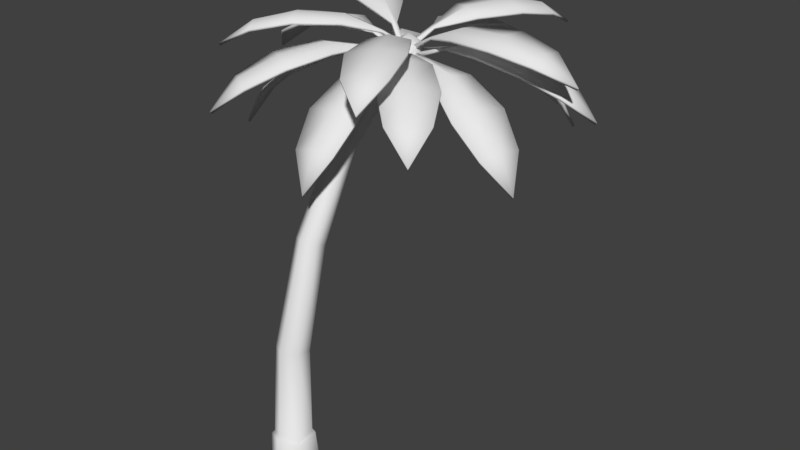 # Source: palm_tree.blend  (saved by Blender 2.77.0; exported with 4.5.12 LTS)
import bpy
from mathutils import Matrix  # noqa: F401  (used for matrix-valued properties, if any)

bpy.ops.wm.read_factory_settings(use_empty=True)
scene = bpy.context.scene
scene.name = 'Scene'

# ---- collections
col_collection_1 = bpy.data.collections.new('Collection 1'); scene.collection.children.link(col_collection_1)

# ---- world
world_world = bpy.data.worlds.new('World'); scene.world = world_world
world_world.color = (0.05088, 0.05088, 0.05088)
world_world.use_sun_shadow = False
world_world.sun_shadow_jitter_overblur = 0.0
world_world.cycles.sampling_method = 'MANUAL'

# ---- meshes
me_cylinder = bpy.data.meshes.new('Cylinder')
me_cylinder.from_pydata([(0.0, 1.567, 0.05549), (-1.91e-08, 14.38, 34.79), (1.357, 0.7836, 0.05549), (0.7048, 14.21, 35.16), (1.357, -0.7836, 0.05549), (0.7048, 13.87, 35.9), (-1.37e-07, -1.567, 0.05549), (-9.025e-08, 13.7, 36.27), (-1.357, -0.7836, 0.05549), (-0.7048, 13.87, 35.9), (-1.357, 0.7836, 0.05549), (-0.7048, 14.21, 35.16), (2.345e-08, 1.966, 5.083), (1.703, 0.9831, 5.629), (1.703, -0.9831, 5.083), (-1.484e-07, -1.966, 5.629), (-1.703, -0.9831, 5.083), (-1.703, 0.9831, 5.629), (9.181e-09, 1.692, 5.321), (1.465, 0.8458, 5.867), (1.465, -0.8458, 5.321), (-1.387e-07, -1.692, 5.867), (-1.465, -0.8458, 5.321), (-1.465, 0.8458, 5.867), (1.938, 1.119, 2.879), (1.938, -1.119, 2.533), (-1.601e-07, -2.238, 2.879), (-1.938, -1.119, 2.533), (-1.938, 1.119, 2.879), (3.551e-08, 2.238, 2.533), (2.597e-09, 1.878, 13.72), (1.288, 1.146, 13.85), (1.288, -0.3183, 14.11), (-1.274e-07, -1.051, 14.24), (-1.288, -0.3183, 14.11), (-1.288, 1.146, 13.85), (-4.636e-09, 4.203, 22.5), (-1.187e-08, 8.135, 29.62), (0.8992, 7.767, 29.99), (1.094, 3.63, 22.77), (0.8992, 7.031, 30.72), (1.094, 2.485, 23.3), (-1.026e-07, 6.663, 31.09), (-1.15e-07, 1.912, 23.56), (-0.8992, 7.031, 30.72), (-1.094, 2.485, 23.3), (-0.8992, 7.767, 29.99), (-1.094, 3.63, 22.77), (-6.089e-07, 15.65, 34.6), (1.312, 15.33, 35.29), (1.312, 14.7, 36.66), (-7.414e-07, 14.38, 37.35), (-1.312, 14.7, 36.66), (-1.312, 15.33, 35.29), (-6.078e-07, 16.79, 35.35), (1.111, 16.52, 35.93), (1.111, 15.99, 37.1), (-7.199e-07, 15.72, 37.68), (-1.111, 15.99, 37.1), (-1.111, 16.52, 35.93), (-1.456e-06, 16.99, 36.95), (1.106, 15.35, 35.76), (0.89, 15.3, 36.18), (1.001, 15.81, 35.76), (0.7859, 15.76, 36.18), (3.693, 15.94, 36.84), (3.628, 15.92, 37.07), (3.589, 16.4, 36.84), (3.523, 16.38, 37.07), (7.299, 15.09, 37.09), (7.295, 15.09, 37.33), (6.478, 18.71, 37.09), (6.474, 18.71, 37.33), (14.43, 16.71, 34.85), (14.54, 16.73, 35.06), (13.61, 20.33, 34.85), (13.71, 20.35, 35.06), (16.46, 19.07, 32.57), (16.6, 19.1, 32.77), (11.31, 15.36, 36.39), (11.39, 15.38, 36.61), (10.29, 20.22, 36.61), (10.22, 20.2, 36.39), (6.884, 16.9, 37.75), (6.888, 16.9, 37.51), (14.12, 18.54, 35.48), (14.02, 18.52, 35.27), (10.84, 17.8, 37.03), (10.77, 17.78, 36.81), (0.3371, 16.05, 35.76), (0.3401, 15.83, 36.18), (-0.1339, 16.04, 35.76), (-0.1309, 15.82, 36.18), (0.3013, 18.7, 36.84), (0.3022, 18.63, 37.07), (-0.1697, 18.69, 36.84), (-0.1688, 18.63, 37.07), (1.879, 22.05, 37.09), (1.879, 22.05, 37.33), (-1.837, 22.0, 37.09), (-1.837, 22.0, 37.33), (1.78, 29.36, 34.85), (1.778, 29.47, 35.06), (-1.936, 29.31, 34.85), (-1.937, 29.42, 35.06), (-0.1116, 31.84, 32.57), (-0.1135, 31.98, 32.77), (2.451, 26.04, 36.39), (2.45, 26.11, 36.61), (-2.518, 26.05, 36.61), (-2.517, 25.97, 36.39), (0.02091, 22.02, 37.75), (0.02086, 22.03, 37.51), (-0.07928, 29.45, 35.48), (-0.07781, 29.34, 35.27), (-0.03383, 26.08, 37.03), (-0.0328, 26.0, 36.81), (-1.329, 15.8, 35.76), (-1.11, 15.77, 36.18), (-1.385, 15.33, 35.76), (-1.165, 15.31, 36.18), (-3.964, 16.11, 36.84), (-3.897, 16.11, 37.07), (-4.019, 15.65, 36.84), (-3.953, 15.64, 37.07), (-7.079, 18.12, 37.09), (-7.075, 18.12, 37.33), (-7.517, 14.43, 37.09), (-7.513, 14.43, 37.33), (-14.34, 18.98, 34.85), (-14.45, 18.99, 35.06), (-14.78, 15.29, 34.85), (-14.88, 15.3, 35.06), (-17.05, 17.43, 32.57), (-17.18, 17.45, 32.77), (-10.95, 19.21, 36.39), (-11.03, 19.22, 36.61), (-11.61, 14.28, 36.61), (-11.54, 14.27, 36.39), (-7.294, 16.27, 37.75), (-7.298, 16.27, 37.51), (-14.67, 17.15, 35.48), (-14.56, 17.13, 35.27), (-11.32, 16.75, 37.03), (-11.25, 16.74, 36.81), (-0.6754, 14.63, 35.76), (-0.5591, 14.82, 36.18), (-0.2749, 14.39, 35.76), (-0.1586, 14.57, 36.18), (-2.072, 12.38, 36.84), (-2.037, 12.43, 37.07), (-1.671, 12.13, 36.84), (-1.636, 12.19, 37.07), (-5.204, 10.4, 37.09), (-5.202, 10.4, 37.33), (-2.044, 8.444, 37.09), (-2.043, 8.448, 37.33), (-9.052, 4.184, 34.85), (-9.109, 4.092, 35.06), (-5.893, 2.229, 34.85), (-5.95, 2.136, 35.06), (-8.792, 1.075, 32.57), (-8.865, 0.9572, 32.77), (-7.829, 7.349, 36.39), (-7.869, 7.285, 36.61), (-3.645, 4.669, 36.61), (-3.605, 4.734, 36.39), (-3.622, 9.426, 37.75), (-3.624, 9.422, 37.51), (-7.53, 3.114, 35.48), (-7.472, 3.207, 35.27), (-5.757, 5.977, 37.03), (-5.717, 6.042, 36.81), (0.5106, 14.76, 35.76), (0.3714, 14.94, 36.18), (0.8763, 15.06, 35.76), (0.7371, 15.23, 36.18), (2.183, 12.7, 36.84), (2.14, 12.76, 37.07), (2.548, 13.0, 36.84), (2.506, 13.05, 37.07), (3.021, 9.097, 37.09), (3.019, 9.1, 37.33), (5.906, 11.44, 37.09), (5.904, 11.44, 37.33), (7.629, 3.421, 34.85), (7.697, 3.336, 35.06), (10.51, 5.763, 34.85), (10.58, 5.678, 35.06), (10.65, 2.646, 32.57), (10.74, 2.538, 32.77), (5.041, 5.615, 36.39), (5.089, 5.556, 36.61), (8.946, 8.687, 36.61), (8.898, 8.747, 36.39), (4.461, 10.27, 37.75), (4.464, 10.27, 37.51), (9.14, 4.507, 35.48), (9.071, 4.592, 35.27), (7.018, 7.122, 37.03), (6.97, 7.181, 36.81), (0.4726, 15.1, 35.8), (0.3755, 15.1, 36.26), (0.6247, 15.54, 35.83), (0.5277, 15.55, 36.29), (3.164, 14.16, 36.08), (3.16, 14.15, 36.31), (3.316, 14.61, 36.1), (3.312, 14.59, 36.34), (5.742, 11.61, 35.28), (5.798, 11.58, 35.51), (6.942, 15.12, 35.5), (6.999, 15.09, 35.73), (11.85, 9.784, 31.06), (12.0, 9.721, 31.23), (13.05, 13.29, 31.27), (13.2, 13.23, 31.44), (14.16, 11.13, 28.27), (14.34, 11.06, 28.42), (8.99, 9.951, 33.44), (9.116, 9.896, 33.63), (10.72, 14.59, 33.92), (10.6, 14.64, 33.73), (6.503, 13.27, 36.01), (6.446, 13.31, 35.79), (12.71, 11.42, 31.73), (12.55, 11.48, 31.56), (10.02, 12.18, 34.17), (9.897, 12.24, 33.98), (0.6586, 15.97, 35.8), (0.6146, 15.88, 36.26), (0.3147, 16.29, 35.83), (0.2707, 16.2, 36.29), (2.614, 18.04, 36.08), (2.624, 18.03, 36.31), (2.27, 18.36, 36.1), (2.281, 18.35, 36.34), (5.995, 19.35, 35.28), (6.048, 19.39, 35.51), (3.282, 21.88, 35.5), (3.335, 21.92, 35.73), (10.16, 24.18, 31.06), (10.28, 24.29, 31.23), (7.445, 26.71, 31.27), (7.565, 26.82, 31.44), (9.874, 26.84, 28.27), (10.01, 26.97, 28.42), (8.838, 21.64, 33.44), (8.939, 21.73, 33.63), (5.311, 25.11, 33.92), (5.21, 25.02, 33.73), (4.789, 20.72, 36.01), (4.736, 20.69, 35.79), (9.019, 25.63, 31.73), (8.899, 25.51, 31.56), (7.223, 23.49, 34.17), (7.121, 23.4, 33.98), (-0.2534, 16.03, 35.8), (-0.1698, 15.98, 36.26), (-0.5956, 15.71, 35.83), (-0.512, 15.66, 36.29), (-2.196, 18.11, 36.08), (-2.187, 18.12, 36.31), (-2.538, 17.79, 36.1), (-2.529, 17.8, 36.34), (-3.287, 21.57, 35.28), (-3.321, 21.63, 35.51), (-5.986, 19.03, 35.5), (-6.02, 19.08, 35.73), (-7.835, 26.04, 31.06), (-7.941, 26.16, 31.23), (-10.53, 23.49, 31.27), (-10.64, 23.62, 31.44), (-10.51, 25.93, 28.27), (-10.63, 26.07, 28.42), (-5.385, 24.56, 33.44), (-5.47, 24.66, 33.63), (-9.08, 21.26, 33.92), (-8.994, 21.15, 33.73), (-4.735, 20.46, 36.01), (-4.7, 20.4, 35.79), (-9.355, 24.99, 31.73), (-9.249, 24.87, 31.56), (-7.339, 23.06, 34.17), (-7.254, 22.96, 33.98), (-0.5159, 15.64, 35.8), (-0.4419, 15.7, 36.26), (-0.3225, 15.21, 35.83), (-0.2485, 15.27, 36.29), (-3.12, 14.48, 36.08), (-3.126, 14.5, 36.31), (-2.927, 14.05, 36.1), (-2.933, 14.07, 36.34), (-6.745, 14.58, 35.28), (-6.809, 14.56, 35.51), (-5.219, 11.2, 35.5), (-5.283, 11.18, 35.73), (-12.45, 11.73, 31.06), (-12.6, 11.67, 31.23), (-10.92, 8.352, 31.27), (-11.08, 8.294, 31.44), (-13.21, 9.167, 28.27), (-13.39, 9.098, 28.42), (-10.25, 13.57, 33.44), (-10.38, 13.52, 33.63), (-8.339, 9.0, 33.92), (-8.21, 9.046, 33.73), (-6.163, 12.85, 36.01), (-6.099, 12.86, 35.79), (-11.96, 9.957, 31.73), (-11.8, 10.02, 31.56), (-9.476, 11.23, 34.17), (-9.347, 11.28, 33.98), (-0.2389, 15.16, 35.8), (-0.2728, 15.26, 36.26), (0.2299, 15.2, 35.83), (0.1961, 15.29, 36.29), (-0.04141, 12.32, 36.08), (-0.05518, 12.32, 36.31), (0.4275, 12.36, 36.1), (0.4137, 12.35, 36.34), (-1.371, 8.947, 35.28), (-1.379, 8.882, 35.51), (2.328, 9.225, 35.5), (2.32, 9.16, 35.73), (-0.6471, 2.614, 31.06), (-0.6447, 2.449, 31.23), (3.052, 2.892, 31.27), (3.054, 2.727, 31.44), (1.503, 1.017, 28.27), (1.508, 0.8291, 28.42), (-1.618, 5.307, 33.44), (-1.619, 5.171, 33.63), (3.327, 5.542, 33.92), (3.328, 5.679, 33.73), (0.4559, 8.902, 36.01), (0.4644, 8.967, 35.79), (1.191, 2.469, 31.73), (1.188, 2.634, 31.56), (0.8394, 5.237, 34.17), (0.8403, 5.374, 33.98), (-0.06101, 15.07, 36.15), (-0.2202, 15.33, 36.5), (0.3585, 15.28, 36.18), (0.1994, 15.54, 36.54), (0.9037, 12.91, 37.76), (0.8396, 13.0, 37.96), (1.323, 13.12, 37.79), (1.259, 13.21, 38.0), (0.84, 9.292, 38.6), (0.8014, 9.333, 38.83), (4.15, 10.96, 38.86), (4.111, 11.0, 39.09), (4.31, 2.508, 37.96), (4.324, 2.446, 38.19), (7.62, 4.177, 38.22), (7.634, 4.115, 38.44), (7.391, 0.7771, 36.39), (7.42, 0.6855, 36.61), (2.089, 5.403, 38.71), (2.087, 5.371, 38.94), (6.513, 7.602, 39.29), (6.515, 7.634, 39.05), (2.392, 10.23, 39.36), (2.43, 10.19, 39.13), (5.914, 3.346, 38.72), (5.901, 3.408, 38.49), (4.235, 6.553, 39.52), (4.237, 6.584, 39.29), (0.4226, 15.18, 36.15), (0.1192, 15.15, 36.5), (0.4111, 15.65, 36.18), (0.1078, 15.62, 36.54), (2.789, 15.13, 37.76), (2.676, 15.11, 37.96), (2.778, 15.6, 37.79), (2.664, 15.58, 38.0), (6.029, 13.52, 38.6), (5.975, 13.5, 38.83), (5.939, 17.23, 38.86), (5.885, 17.21, 39.09), (13.64, 13.75, 37.96), (13.71, 13.74, 38.19), (13.55, 17.46, 38.22), (13.62, 17.44, 38.44), (16.53, 15.79, 36.39), (16.62, 15.78, 36.61), (10.08, 12.98, 38.71), (10.11, 12.97, 38.94), (9.985, 17.92, 39.29), (9.958, 17.94, 39.05), (5.843, 15.33, 39.36), (5.897, 15.34, 39.13), (13.58, 15.56, 38.72), (13.51, 15.57, 38.49), (9.958, 15.42, 39.52), (9.931, 15.43, 39.29), (0.2036, 15.53, 36.15), (0.106, 15.25, 36.5), (-0.2279, 15.72, 36.18), (-0.3254, 15.43, 36.54), (1.243, 17.66, 37.76), (1.211, 17.55, 37.96), (0.8113, 17.85, 37.79), (0.7795, 17.74, 38.0), (4.057, 19.93, 38.6), (4.05, 19.88, 38.83), (0.6532, 21.4, 38.86), (0.6465, 21.34, 39.09), (7.034, 26.95, 37.96), (7.073, 27.0, 38.19), (3.63, 28.41, 38.22), (3.669, 28.47, 38.44), (6.385, 30.42, 36.39), (6.436, 30.5, 36.61), (6.238, 23.39, 38.71), (6.264, 23.4, 38.94), (1.713, 25.37, 39.29), (1.687, 25.35, 39.05), (2.339, 20.52, 39.36), (2.346, 20.57, 39.13), (5.362, 27.64, 38.72), (5.323, 27.59, 38.49), (3.98, 24.29, 39.52), (3.954, 24.28, 39.29), (-0.2241, 15.4, 36.15), (0.0498, 15.27, 36.5), (-0.4649, 15.0, 36.18), (-0.191, 14.86, 36.54), (-2.197, 16.71, 37.76), (-2.092, 16.66, 37.96), (-2.438, 16.31, 37.79), (-2.333, 16.26, 38.0), (-4.082, 19.8, 38.6), (-4.027, 19.78, 38.83), (-5.981, 16.61, 38.86), (-5.927, 16.6, 39.09), (-10.65, 23.66, 37.96), (-10.69, 23.71, 38.19), (-12.55, 20.48, 38.22), (-12.59, 20.52, 38.44), (-14.18, 23.47, 36.39), (-14.25, 23.53, 36.61), (-7.221, 22.41, 38.71), (-7.236, 22.44, 38.94), (-9.776, 18.18, 39.29), (-9.761, 18.15, 39.05), (-4.887, 18.17, 39.36), (-4.942, 18.18, 39.13), (-11.55, 22.09, 38.72), (-11.51, 22.05, 38.49), (-8.416, 20.29, 39.52), (-8.401, 20.26, 39.29), (0.2049, 15.58, 36.15), (0.4344, 15.78, 36.5), (0.4846, 15.2, 36.18), (0.7141, 15.4, 36.54), (-1.762, 14.26, 37.76), (-1.679, 14.34, 37.96), (-1.482, 13.88, 37.79), (-1.399, 13.96, 38.0), (-5.336, 13.71, 38.6), (-5.302, 13.75, 38.83), (-3.129, 10.73, 38.86), (-3.095, 10.78, 39.09), (-11.43, 9.137, 37.96), (-11.49, 9.113, 38.19), (-9.224, 6.158, 38.22), (-9.284, 6.134, 38.44), (-12.61, 5.807, 36.39), (-12.7, 5.763, 36.61), (-8.956, 11.82, 38.71), (-8.987, 11.81, 38.94), (-6.037, 7.831, 39.29), (-6.005, 7.835, 39.05), (-4.144, 12.34, 39.36), (-4.178, 12.29, 39.13), (-10.33, 7.698, 38.72), (-10.27, 7.722, 38.49), (-7.458, 9.897, 39.52), (-7.427, 9.901, 39.29)], [], [(37, 1, 3, 38), (38, 3, 5, 40), (40, 5, 7, 42), (42, 7, 9, 44), (9, 7, 51, 52), (44, 9, 11, 46), (46, 11, 1, 37), (28, 17, 12, 29), (27, 16, 17, 28), (26, 15, 16, 27), (25, 14, 15, 26), (24, 13, 14, 25), (29, 12, 13, 24), (17, 23, 18, 12), (16, 22, 23, 17), (15, 21, 22, 16), (14, 20, 21, 15), (13, 19, 20, 14), (12, 18, 19, 13), (0, 29, 24, 2), (2, 24, 25, 4), (4, 25, 26, 6), (6, 26, 27, 8), (8, 27, 28, 10), (10, 28, 29, 0), (23, 35, 30, 18), (22, 34, 35, 23), (21, 33, 34, 22), (20, 32, 33, 21), (19, 31, 32, 20), (18, 30, 31, 19), (35, 47, 36, 30), (47, 46, 37, 36), (34, 45, 47, 35), (45, 44, 46, 47), (33, 43, 45, 34), (43, 42, 44, 45), (32, 41, 43, 33), (41, 40, 42, 43), (31, 39, 41, 32), (39, 38, 40, 41), (30, 36, 39, 31), (36, 37, 38, 39), (48, 53, 59, 54), (5, 3, 49, 50), (11, 9, 52, 53), (3, 1, 48, 49), (7, 5, 50, 51), (1, 11, 53, 48), (59, 58, 60), (52, 51, 57, 58), (50, 49, 55, 56), (53, 52, 58, 59), (51, 50, 56, 57), (49, 48, 54, 55), (57, 56, 60), (55, 54, 60), (54, 59, 60), (58, 57, 60), (56, 55, 60), (62, 64, 63, 61), (64, 68, 67, 63), (67, 68, 72, 71), (66, 62, 61, 65), (61, 63, 67, 65), (66, 68, 64, 62), (80, 79, 73, 74), (66, 65, 69, 70), (65, 67, 71, 84), (66, 70, 83), (73, 86, 77), (82, 81, 76, 75), (88, 82, 75, 86), (87, 80, 74, 85), (76, 85, 78), (74, 73, 77, 78), (75, 76, 78, 77), (83, 70, 80, 87), (84, 71, 82, 88), (71, 72, 81, 82), (70, 69, 79, 80), (69, 84, 88, 79), (72, 83, 87, 81), (81, 87, 85, 76), (79, 88, 86, 73), (68, 66, 83, 72), (65, 84, 69), (78, 85, 74), (77, 86, 75), (90, 92, 91, 89), (92, 96, 95, 91), (95, 96, 100, 99), (94, 90, 89, 93), (89, 91, 95, 93), (94, 96, 92, 90), (108, 107, 101, 102), (94, 93, 97, 98), (93, 95, 99, 112), (94, 98, 111), (101, 114, 105), (110, 109, 104, 103), (116, 110, 103, 114), (115, 108, 102, 113), (104, 113, 106), (102, 101, 105, 106), (103, 104, 106, 105), (111, 98, 108, 115), (112, 99, 110, 116), (99, 100, 109, 110), (98, 97, 107, 108), (97, 112, 116, 107), (100, 111, 115, 109), (109, 115, 113, 104), (107, 116, 114, 101), (96, 94, 111, 100), (93, 112, 97), (106, 113, 102), (105, 114, 103), (118, 120, 119, 117), (120, 124, 123, 119), (123, 124, 128, 127), (122, 118, 117, 121), (117, 119, 123, 121), (122, 124, 120, 118), (136, 135, 129, 130), (122, 121, 125, 126), (121, 123, 127, 140), (122, 126, 139), (129, 142, 133), (138, 137, 132, 131), (144, 138, 131, 142), (143, 136, 130, 141), (132, 141, 134), (130, 129, 133, 134), (131, 132, 134, 133), (139, 126, 136, 143), (140, 127, 138, 144), (127, 128, 137, 138), (126, 125, 135, 136), (125, 140, 144, 135), (128, 139, 143, 137), (137, 143, 141, 132), (135, 144, 142, 129), (124, 122, 139, 128), (121, 140, 125), (134, 141, 130), (133, 142, 131), (146, 148, 147, 145), (148, 152, 151, 147), (151, 152, 156, 155), (150, 146, 145, 149), (145, 147, 151, 149), (150, 152, 148, 146), (164, 163, 157, 158), (150, 149, 153, 154), (149, 151, 155, 168), (150, 154, 167), (157, 170, 161), (166, 165, 160, 159), (172, 166, 159, 170), (171, 164, 158, 169), (160, 169, 162), (158, 157, 161, 162), (159, 160, 162, 161), (167, 154, 164, 171), (168, 155, 166, 172), (155, 156, 165, 166), (154, 153, 163, 164), (153, 168, 172, 163), (156, 167, 171, 165), (165, 171, 169, 160), (163, 172, 170, 157), (152, 150, 167, 156), (149, 168, 153), (162, 169, 158), (161, 170, 159), (174, 176, 175, 173), (176, 180, 179, 175), (179, 180, 184, 183), (178, 174, 173, 177), (173, 175, 179, 177), (178, 180, 176, 174), (192, 191, 185, 186), (178, 177, 181, 182), (177, 179, 183, 196), (178, 182, 195), (185, 198, 189), (194, 193, 188, 187), (200, 194, 187, 198), (199, 192, 186, 197), (188, 197, 190), (186, 185, 189, 190), (187, 188, 190, 189), (195, 182, 192, 199), (196, 183, 194, 200), (183, 184, 193, 194), (182, 181, 191, 192), (181, 196, 200, 191), (184, 195, 199, 193), (193, 199, 197, 188), (191, 200, 198, 185), (180, 178, 195, 184), (177, 196, 181), (190, 197, 186), (189, 198, 187), (202, 204, 203, 201), (204, 208, 207, 203), (207, 208, 212, 211), (206, 202, 201, 205), (201, 203, 207, 205), (206, 208, 204, 202), (220, 219, 213, 214), (206, 205, 209, 210), (205, 207, 211, 224), (206, 210, 223), (213, 226, 217), (222, 221, 216, 215), (228, 222, 215, 226), (227, 220, 214, 225), (216, 225, 218), (214, 213, 217, 218), (215, 216, 218, 217), (223, 210, 220, 227), (224, 211, 222, 228), (211, 212, 221, 222), (210, 209, 219, 220), (209, 224, 228, 219), (212, 223, 227, 221), (221, 227, 225, 216), (219, 228, 226, 213), (208, 206, 223, 212), (205, 224, 209), (218, 225, 214), (217, 226, 215), (230, 232, 231, 229), (232, 236, 235, 231), (235, 236, 240, 239), (234, 230, 229, 233), (229, 231, 235, 233), (234, 236, 232, 230), (248, 247, 241, 242), (234, 233, 237, 238), (233, 235, 239, 252), (234, 238, 251), (241, 254, 245), (250, 249, 244, 243), (256, 250, 243, 254), (255, 248, 242, 253), (244, 253, 246), (242, 241, 245, 246), (243, 244, 246, 245), (251, 238, 248, 255), (252, 239, 250, 256), (239, 240, 249, 250), (238, 237, 247, 248), (237, 252, 256, 247), (240, 251, 255, 249), (249, 255, 253, 244), (247, 256, 254, 241), (236, 234, 251, 240), (233, 252, 237), (246, 253, 242), (245, 254, 243), (258, 260, 259, 257), (260, 264, 263, 259), (263, 264, 268, 267), (262, 258, 257, 261), (257, 259, 263, 261), (262, 264, 260, 258), (276, 275, 269, 270), (262, 261, 265, 266), (261, 263, 267, 280), (262, 266, 279), (269, 282, 273), (278, 277, 272, 271), (284, 278, 271, 282), (283, 276, 270, 281), (272, 281, 274), (270, 269, 273, 274), (271, 272, 274, 273), (279, 266, 276, 283), (280, 267, 278, 284), (267, 268, 277, 278), (266, 265, 275, 276), (265, 280, 284, 275), (268, 279, 283, 277), (277, 283, 281, 272), (275, 284, 282, 269), (264, 262, 279, 268), (261, 280, 265), (274, 281, 270), (273, 282, 271), (286, 288, 287, 285), (288, 292, 291, 287), (291, 292, 296, 295), (290, 286, 285, 289), (285, 287, 291, 289), (290, 292, 288, 286), (304, 303, 297, 298), (290, 289, 293, 294), (289, 291, 295, 308), (290, 294, 307), (297, 310, 301), (306, 305, 300, 299), (312, 306, 299, 310), (311, 304, 298, 309), (300, 309, 302), (298, 297, 301, 302), (299, 300, 302, 301), (307, 294, 304, 311), (308, 295, 306, 312), (295, 296, 305, 306), (294, 293, 303, 304), (293, 308, 312, 303), (296, 307, 311, 305), (305, 311, 309, 300), (303, 312, 310, 297), (292, 290, 307, 296), (289, 308, 293), (302, 309, 298), (301, 310, 299), (314, 316, 315, 313), (316, 320, 319, 315), (319, 320, 324, 323), (318, 314, 313, 317), (313, 315, 319, 317), (318, 320, 316, 314), (332, 331, 325, 326), (318, 317, 321, 322), (317, 319, 323, 336), (318, 322, 335), (325, 338, 329), (334, 333, 328, 327), (340, 334, 327, 338), (339, 332, 326, 337), (328, 337, 330), (326, 325, 329, 330), (327, 328, 330, 329), (335, 322, 332, 339), (336, 323, 334, 340), (323, 324, 333, 334), (322, 321, 331, 332), (321, 336, 340, 331), (324, 335, 339, 333), (333, 339, 337, 328), (331, 340, 338, 325), (320, 318, 335, 324), (317, 336, 321), (330, 337, 326), (329, 338, 327), (342, 344, 343, 341), (344, 348, 347, 343), (347, 348, 352, 351), (346, 342, 341, 345), (341, 343, 347, 345), (346, 348, 344, 342), (360, 359, 353, 354), (346, 345, 349, 350), (345, 347, 351, 364), (346, 350, 363), (353, 366, 357), (362, 361, 356, 355), (368, 362, 355, 366), (367, 360, 354, 365), (356, 365, 358), (354, 353, 357, 358), (355, 356, 358, 357), (363, 350, 360, 367), (364, 351, 362, 368), (351, 352, 361, 362), (350, 349, 359, 360), (349, 364, 368, 359), (352, 363, 367, 361), (361, 367, 365, 356), (359, 368, 366, 353), (348, 346, 363, 352), (345, 364, 349), (358, 365, 354), (357, 366, 355), (370, 372, 371, 369), (372, 376, 375, 371), (375, 376, 380, 379), (374, 370, 369, 373), (369, 371, 375, 373), (374, 376, 372, 370), (388, 387, 381, 382), (374, 373, 377, 378), (373, 375, 379, 392), (374, 378, 391), (381, 394, 385), (390, 389, 384, 383), (396, 390, 383, 394), (395, 388, 382, 393), (384, 393, 386), (382, 381, 385, 386), (383, 384, 386, 385), (391, 378, 388, 395), (392, 379, 390, 396), (379, 380, 389, 390), (378, 377, 387, 388), (377, 392, 396, 387), (380, 391, 395, 389), (389, 395, 393, 384), (387, 396, 394, 381), (376, 374, 391, 380), (373, 392, 377), (386, 393, 382), (385, 394, 383), (398, 400, 399, 397), (400, 404, 403, 399), (403, 404, 408, 407), (402, 398, 397, 401), (397, 399, 403, 401), (402, 404, 400, 398), (416, 415, 409, 410), (402, 401, 405, 406), (401, 403, 407, 420), (402, 406, 419), (409, 422, 413), (418, 417, 412, 411), (424, 418, 411, 422), (423, 416, 410, 421), (412, 421, 414), (410, 409, 413, 414), (411, 412, 414, 413), (419, 406, 416, 423), (420, 407, 418, 424), (407, 408, 417, 418), (406, 405, 415, 416), (405, 420, 424, 415), (408, 419, 423, 417), (417, 423, 421, 412), (415, 424, 422, 409), (404, 402, 419, 408), (401, 420, 405), (414, 421, 410), (413, 422, 411), (426, 428, 427, 425), (428, 432, 431, 427), (431, 432, 436, 435), (430, 426, 425, 429), (425, 427, 431, 429), (430, 432, 428, 426), (444, 443, 437, 438), (430, 429, 433, 434), (429, 431, 435, 448), (430, 434, 447), (437, 450, 441), (446, 445, 440, 439), (452, 446, 439, 450), (451, 444, 438, 449), (440, 449, 442), (438, 437, 441, 442), (439, 440, 442, 441), (447, 434, 444, 451), (448, 435, 446, 452), (435, 436, 445, 446), (434, 433, 443, 444), (433, 448, 452, 443), (436, 447, 451, 445), (445, 451, 449, 440), (443, 452, 450, 437), (432, 430, 447, 436), (429, 448, 433), (442, 449, 438), (441, 450, 439), (454, 456, 455, 453), (456, 460, 459, 455), (459, 460, 464, 463), (458, 454, 453, 457), (453, 455, 459, 457), (458, 460, 456, 454), (472, 471, 465, 466), (458, 457, 461, 462), (457, 459, 463, 476), (458, 462, 475), (465, 478, 469), (474, 473, 468, 467), (480, 474, 467, 478), (479, 472, 466, 477), (468, 477, 470), (466, 465, 469, 470), (467, 468, 470, 469), (475, 462, 472, 479), (476, 463, 474, 480), (463, 464, 473, 474), (462, 461, 471, 472), (461, 476, 480, 471), (464, 475, 479, 473), (473, 479, 477, 468), (471, 480, 478, 465), (460, 458, 475, 464), (457, 476, 461), (470, 477, 466), (469, 478, 467)])
me_cylinder.polygons.foreach_set('use_smooth', [True] * 495)
me_cylinder.use_remesh_preserve_volume = False
me_cylinder.use_remesh_preserve_attributes = False
me_cylinder.use_mirror_vertex_groups = False
me_cylinder.update()

# ---- objects
ob_cylinder = bpy.data.objects.new('Cylinder', me_cylinder)

# ---- transforms, parenting, visibility, modifiers, constraints
ob_cylinder.location = (0.0, 0.0, 0.0)
ob_cylinder.lineart.crease_threshold = 0.0

# ---- collection membership
col_collection_1.objects.link(ob_cylinder)

# ---- scene / render settings (as saved in the file)
scene.frame_start = 1; scene.frame_end = 250; scene.frame_set(1)
scene.render.engine = 'BLENDER_EEVEE_NEXT'
scene.render.resolution_percentage = 50
scene.render.dither_intensity = 0.0
scene.cycles.use_denoising = False
scene.cycles.samples = 128
scene.cycles.sampling_pattern = 'TABULATED_SOBOL'
scene.cycles.light_sampling_threshold = 0.0
scene.cycles.use_adaptive_sampling = False
scene.cycles.use_light_tree = False
scene.cycles.blur_glossy = 0.0
scene.cycles.sample_clamp_indirect = 0.0
scene.view_settings.view_transform = 'Standard'
bpy.context.view_layer.update()

# ---- added for rendering (the .blend has no active camera and no usable light): camera, sun
cam_auto = bpy.data.cameras.new('AutoCamera')
cam_auto.lens = 50.0
cam_auto.sensor_width = 36.0
cam_auto.clip_end = 1010.3
ob_auto_camera = bpy.data.objects.new('AutoCamera', cam_auto)
scene.collection.objects.link(ob_auto_camera)
ob_auto_camera.location = (57.2872, -54.2086, 65.8408)
ob_auto_camera.rotation_euler = (1.09748, -7.21219e-08, 0.694738)
scene.camera = ob_auto_camera
light_auto_sun = bpy.data.lights.new('AutoSun', 'SUN')
light_auto_sun.energy = 3.0
light_auto_sun.angle = 0.0523599
ob_auto_sun = bpy.data.objects.new('AutoSun', light_auto_sun)
scene.collection.objects.link(ob_auto_sun)
ob_auto_sun.rotation_euler = (0.872665, 0.174533, 0.523599)
bpy.context.view_layer.update()
